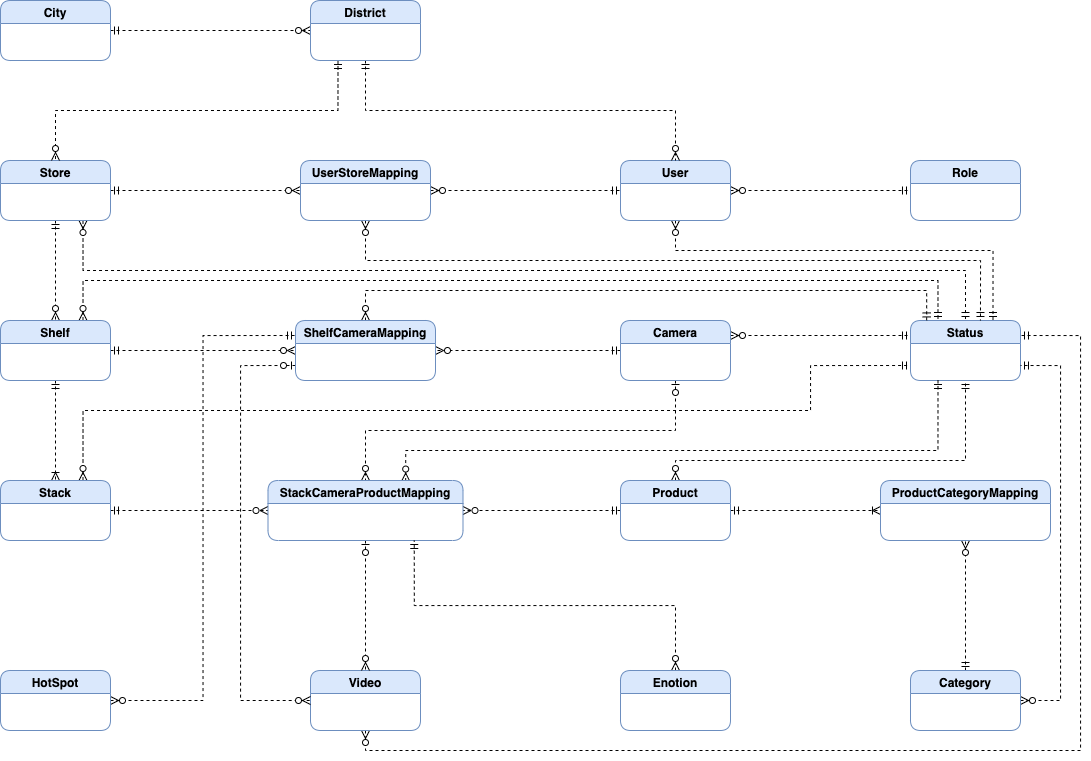

The diagram above was exported from draw.io. Its source (the exported page's mxGraphModel, read from the mxfile embedded in the PNG):
<mxGraphModel dx="1113" dy="1818" grid="1" gridSize="10" guides="1" tooltips="1" connect="1" arrows="1" fold="1" page="1" pageScale="1" pageWidth="850" pageHeight="1100" math="0" shadow="0" extFonts="Permanent Marker^https://fonts.googleapis.com/css?family=Permanent+Marker">
  <root>
    <mxCell id="0" />
    <mxCell id="1" parent="0" />
    <mxCell id="g-MOq-PgDIgf3kgnS9Nm-67" style="edgeStyle=orthogonalEdgeStyle;rounded=0;sketch=0;orthogonalLoop=1;jettySize=auto;html=1;exitX=0.5;exitY=1;exitDx=0;exitDy=0;entryX=0.5;entryY=0;entryDx=0;entryDy=0;shadow=0;startArrow=ERmandOne;startFill=0;endArrow=ERzeroToMany;endFill=1;dashed=1;" edge="1" parent="1" source="g-MOq-PgDIgf3kgnS9Nm-48" target="g-MOq-PgDIgf3kgnS9Nm-53">
      <mxGeometry relative="1" as="geometry" />
    </mxCell>
    <mxCell id="g-MOq-PgDIgf3kgnS9Nm-84" style="edgeStyle=orthogonalEdgeStyle;rounded=0;sketch=0;orthogonalLoop=1;jettySize=auto;html=1;exitX=1;exitY=0.5;exitDx=0;exitDy=0;entryX=0;entryY=0.5;entryDx=0;entryDy=0;shadow=0;startArrow=ERmandOne;startFill=0;endArrow=ERzeroToMany;endFill=1;dashed=1;" edge="1" parent="1" source="g-MOq-PgDIgf3kgnS9Nm-48" target="g-MOq-PgDIgf3kgnS9Nm-83">
      <mxGeometry relative="1" as="geometry" />
    </mxCell>
    <mxCell id="g-MOq-PgDIgf3kgnS9Nm-98" style="edgeStyle=orthogonalEdgeStyle;rounded=0;sketch=0;orthogonalLoop=1;jettySize=auto;html=1;exitX=0.75;exitY=1;exitDx=0;exitDy=0;entryX=0.5;entryY=0;entryDx=0;entryDy=0;shadow=0;startArrow=ERzeroToMany;startFill=1;endArrow=ERmandOne;endFill=0;dashed=1;" edge="1" parent="1" source="g-MOq-PgDIgf3kgnS9Nm-48" target="g-MOq-PgDIgf3kgnS9Nm-55">
      <mxGeometry relative="1" as="geometry" />
    </mxCell>
    <mxCell id="g-MOq-PgDIgf3kgnS9Nm-48" value="Store" style="swimlane;rounded=1;fillColor=#dae8fc;strokeColor=#6c8ebf;" vertex="1" parent="1">
      <mxGeometry x="110" y="110" width="110" height="60" as="geometry" />
    </mxCell>
    <mxCell id="g-MOq-PgDIgf3kgnS9Nm-65" style="edgeStyle=orthogonalEdgeStyle;rounded=0;sketch=0;orthogonalLoop=1;jettySize=auto;html=1;exitX=1;exitY=0.5;exitDx=0;exitDy=0;entryX=0;entryY=0.5;entryDx=0;entryDy=0;shadow=0;startArrow=ERzeroToMany;startFill=1;endArrow=ERmandOne;endFill=0;dashed=1;" edge="1" parent="1" source="g-MOq-PgDIgf3kgnS9Nm-49" target="g-MOq-PgDIgf3kgnS9Nm-52">
      <mxGeometry relative="1" as="geometry" />
    </mxCell>
    <mxCell id="g-MOq-PgDIgf3kgnS9Nm-108" style="edgeStyle=orthogonalEdgeStyle;rounded=0;sketch=0;orthogonalLoop=1;jettySize=auto;html=1;exitX=0.5;exitY=1;exitDx=0;exitDy=0;entryX=0.75;entryY=0;entryDx=0;entryDy=0;shadow=0;startArrow=ERzeroToMany;startFill=1;endArrow=ERmandOne;endFill=0;dashed=1;" edge="1" parent="1" source="g-MOq-PgDIgf3kgnS9Nm-49" target="g-MOq-PgDIgf3kgnS9Nm-55">
      <mxGeometry relative="1" as="geometry">
        <Array as="points">
          <mxPoint x="785" y="200" />
          <mxPoint x="1103" y="200" />
        </Array>
      </mxGeometry>
    </mxCell>
    <mxCell id="g-MOq-PgDIgf3kgnS9Nm-49" value="User" style="swimlane;rounded=1;fillColor=#dae8fc;strokeColor=#6c8ebf;" vertex="1" parent="1">
      <mxGeometry x="730" y="110" width="110" height="60" as="geometry" />
    </mxCell>
    <mxCell id="g-MOq-PgDIgf3kgnS9Nm-62" style="edgeStyle=orthogonalEdgeStyle;rounded=0;sketch=0;orthogonalLoop=1;jettySize=auto;html=1;exitX=1;exitY=0.5;exitDx=0;exitDy=0;entryX=0;entryY=0.5;entryDx=0;entryDy=0;shadow=0;startArrow=ERmandOne;startFill=0;endArrow=ERzeroToMany;endFill=1;dashed=1;" edge="1" parent="1" source="g-MOq-PgDIgf3kgnS9Nm-50" target="g-MOq-PgDIgf3kgnS9Nm-51">
      <mxGeometry relative="1" as="geometry" />
    </mxCell>
    <mxCell id="g-MOq-PgDIgf3kgnS9Nm-50" value="City" style="swimlane;rounded=1;fillColor=#dae8fc;strokeColor=#6c8ebf;" vertex="1" parent="1">
      <mxGeometry x="110" y="-50" width="110" height="60" as="geometry" />
    </mxCell>
    <mxCell id="g-MOq-PgDIgf3kgnS9Nm-63" style="edgeStyle=orthogonalEdgeStyle;rounded=0;sketch=0;orthogonalLoop=1;jettySize=auto;html=1;exitX=0.5;exitY=1;exitDx=0;exitDy=0;entryX=0.5;entryY=0;entryDx=0;entryDy=0;shadow=0;startArrow=ERmandOne;startFill=0;endArrow=ERzeroToMany;endFill=1;dashed=1;" edge="1" parent="1" source="g-MOq-PgDIgf3kgnS9Nm-51" target="g-MOq-PgDIgf3kgnS9Nm-49">
      <mxGeometry relative="1" as="geometry" />
    </mxCell>
    <mxCell id="g-MOq-PgDIgf3kgnS9Nm-64" style="edgeStyle=orthogonalEdgeStyle;rounded=0;sketch=0;orthogonalLoop=1;jettySize=auto;html=1;exitX=0.25;exitY=1;exitDx=0;exitDy=0;shadow=0;startArrow=ERmandOne;startFill=0;endArrow=ERzeroToMany;endFill=1;dashed=1;" edge="1" parent="1" source="g-MOq-PgDIgf3kgnS9Nm-51" target="g-MOq-PgDIgf3kgnS9Nm-48">
      <mxGeometry relative="1" as="geometry" />
    </mxCell>
    <mxCell id="g-MOq-PgDIgf3kgnS9Nm-51" value="District" style="swimlane;rounded=1;fillColor=#dae8fc;strokeColor=#6c8ebf;" vertex="1" parent="1">
      <mxGeometry x="420" y="-50" width="110" height="60" as="geometry" />
    </mxCell>
    <mxCell id="g-MOq-PgDIgf3kgnS9Nm-52" value="Role" style="swimlane;rounded=1;fillColor=#dae8fc;strokeColor=#6c8ebf;" vertex="1" parent="1">
      <mxGeometry x="1020" y="110" width="110" height="60" as="geometry" />
    </mxCell>
    <mxCell id="g-MOq-PgDIgf3kgnS9Nm-68" style="edgeStyle=orthogonalEdgeStyle;rounded=0;sketch=0;orthogonalLoop=1;jettySize=auto;html=1;exitX=0.5;exitY=1;exitDx=0;exitDy=0;shadow=0;startArrow=ERmandOne;startFill=0;endArrow=ERoneToMany;endFill=0;dashed=1;" edge="1" parent="1" source="g-MOq-PgDIgf3kgnS9Nm-53" target="g-MOq-PgDIgf3kgnS9Nm-54">
      <mxGeometry relative="1" as="geometry" />
    </mxCell>
    <mxCell id="g-MOq-PgDIgf3kgnS9Nm-80" style="edgeStyle=orthogonalEdgeStyle;rounded=0;sketch=0;orthogonalLoop=1;jettySize=auto;html=1;exitX=1;exitY=0.5;exitDx=0;exitDy=0;entryX=0;entryY=0.5;entryDx=0;entryDy=0;shadow=0;startArrow=ERmandOne;startFill=0;endArrow=ERzeroToMany;endFill=1;dashed=1;" edge="1" parent="1" source="g-MOq-PgDIgf3kgnS9Nm-53" target="g-MOq-PgDIgf3kgnS9Nm-77">
      <mxGeometry relative="1" as="geometry" />
    </mxCell>
    <mxCell id="g-MOq-PgDIgf3kgnS9Nm-99" style="edgeStyle=orthogonalEdgeStyle;rounded=0;sketch=0;orthogonalLoop=1;jettySize=auto;html=1;exitX=0.75;exitY=0;exitDx=0;exitDy=0;entryX=0.25;entryY=0;entryDx=0;entryDy=0;shadow=0;startArrow=ERzeroToMany;startFill=1;endArrow=ERmandOne;endFill=0;dashed=1;" edge="1" parent="1" source="g-MOq-PgDIgf3kgnS9Nm-53" target="g-MOq-PgDIgf3kgnS9Nm-55">
      <mxGeometry relative="1" as="geometry">
        <Array as="points">
          <mxPoint x="192" y="230" />
          <mxPoint x="1048" y="230" />
        </Array>
      </mxGeometry>
    </mxCell>
    <mxCell id="g-MOq-PgDIgf3kgnS9Nm-53" value="Shelf" style="swimlane;rounded=1;fillColor=#dae8fc;strokeColor=#6c8ebf;" vertex="1" parent="1">
      <mxGeometry x="110" y="270" width="110" height="60" as="geometry" />
    </mxCell>
    <mxCell id="g-MOq-PgDIgf3kgnS9Nm-82" style="edgeStyle=orthogonalEdgeStyle;rounded=0;sketch=0;orthogonalLoop=1;jettySize=auto;html=1;exitX=1;exitY=0.5;exitDx=0;exitDy=0;entryX=0;entryY=0.5;entryDx=0;entryDy=0;shadow=0;startArrow=ERmandOne;startFill=0;endArrow=ERzeroToMany;endFill=1;dashed=1;" edge="1" parent="1" source="g-MOq-PgDIgf3kgnS9Nm-54" target="g-MOq-PgDIgf3kgnS9Nm-76">
      <mxGeometry relative="1" as="geometry" />
    </mxCell>
    <mxCell id="g-MOq-PgDIgf3kgnS9Nm-105" style="edgeStyle=orthogonalEdgeStyle;rounded=0;sketch=0;orthogonalLoop=1;jettySize=auto;html=1;exitX=0.75;exitY=0;exitDx=0;exitDy=0;entryX=0;entryY=0.75;entryDx=0;entryDy=0;shadow=0;startArrow=ERzeroToMany;startFill=1;endArrow=ERmandOne;endFill=0;dashed=1;" edge="1" parent="1" source="g-MOq-PgDIgf3kgnS9Nm-54" target="g-MOq-PgDIgf3kgnS9Nm-55">
      <mxGeometry relative="1" as="geometry">
        <Array as="points">
          <mxPoint x="192" y="360" />
          <mxPoint x="920" y="360" />
          <mxPoint x="920" y="315" />
        </Array>
      </mxGeometry>
    </mxCell>
    <mxCell id="g-MOq-PgDIgf3kgnS9Nm-54" value="Stack" style="swimlane;rounded=1;fillColor=#dae8fc;strokeColor=#6c8ebf;" vertex="1" parent="1">
      <mxGeometry x="110" y="430" width="110" height="60" as="geometry" />
    </mxCell>
    <mxCell id="g-MOq-PgDIgf3kgnS9Nm-55" value="Status" style="swimlane;rounded=1;fillColor=#dae8fc;strokeColor=#6c8ebf;" vertex="1" parent="1">
      <mxGeometry x="1020" y="270" width="110" height="60" as="geometry" />
    </mxCell>
    <mxCell id="g-MOq-PgDIgf3kgnS9Nm-87" style="edgeStyle=orthogonalEdgeStyle;rounded=0;sketch=0;orthogonalLoop=1;jettySize=auto;html=1;exitX=0;exitY=0.5;exitDx=0;exitDy=0;entryX=1;entryY=0.5;entryDx=0;entryDy=0;shadow=0;startArrow=ERmandOne;startFill=0;endArrow=ERzeroToMany;endFill=1;dashed=1;" edge="1" parent="1" source="g-MOq-PgDIgf3kgnS9Nm-56" target="g-MOq-PgDIgf3kgnS9Nm-76">
      <mxGeometry relative="1" as="geometry" />
    </mxCell>
    <mxCell id="g-MOq-PgDIgf3kgnS9Nm-102" style="edgeStyle=orthogonalEdgeStyle;rounded=0;sketch=0;orthogonalLoop=1;jettySize=auto;html=1;exitX=0.5;exitY=0;exitDx=0;exitDy=0;entryX=0.5;entryY=1;entryDx=0;entryDy=0;shadow=0;startArrow=ERzeroToMany;startFill=1;endArrow=ERmandOne;endFill=0;dashed=1;" edge="1" parent="1" source="g-MOq-PgDIgf3kgnS9Nm-56" target="g-MOq-PgDIgf3kgnS9Nm-55">
      <mxGeometry relative="1" as="geometry">
        <Array as="points">
          <mxPoint x="785" y="410" />
          <mxPoint x="1075" y="410" />
        </Array>
      </mxGeometry>
    </mxCell>
    <mxCell id="g-MOq-PgDIgf3kgnS9Nm-111" style="edgeStyle=orthogonalEdgeStyle;rounded=0;sketch=0;orthogonalLoop=1;jettySize=auto;html=1;exitX=1;exitY=0.5;exitDx=0;exitDy=0;entryX=0;entryY=0.5;entryDx=0;entryDy=0;shadow=0;startArrow=ERmandOne;startFill=0;endArrow=ERoneToMany;endFill=0;dashed=1;" edge="1" parent="1" source="g-MOq-PgDIgf3kgnS9Nm-56" target="g-MOq-PgDIgf3kgnS9Nm-110">
      <mxGeometry relative="1" as="geometry" />
    </mxCell>
    <mxCell id="g-MOq-PgDIgf3kgnS9Nm-56" value="Product" style="swimlane;rounded=1;fillColor=#dae8fc;strokeColor=#6c8ebf;" vertex="1" parent="1">
      <mxGeometry x="730" y="430" width="110" height="60" as="geometry" />
    </mxCell>
    <mxCell id="g-MOq-PgDIgf3kgnS9Nm-112" style="edgeStyle=orthogonalEdgeStyle;rounded=0;sketch=0;orthogonalLoop=1;jettySize=auto;html=1;exitX=0.5;exitY=0;exitDx=0;exitDy=0;entryX=0.5;entryY=1;entryDx=0;entryDy=0;shadow=0;startArrow=ERmandOne;startFill=0;endArrow=ERzeroToMany;endFill=1;dashed=1;" edge="1" parent="1" source="g-MOq-PgDIgf3kgnS9Nm-57" target="g-MOq-PgDIgf3kgnS9Nm-110">
      <mxGeometry relative="1" as="geometry" />
    </mxCell>
    <mxCell id="g-MOq-PgDIgf3kgnS9Nm-113" style="edgeStyle=orthogonalEdgeStyle;rounded=0;sketch=0;orthogonalLoop=1;jettySize=auto;html=1;exitX=1;exitY=0.5;exitDx=0;exitDy=0;entryX=1;entryY=0.75;entryDx=0;entryDy=0;shadow=0;startArrow=ERzeroToMany;startFill=1;endArrow=ERmandOne;endFill=0;dashed=1;" edge="1" parent="1" source="g-MOq-PgDIgf3kgnS9Nm-57" target="g-MOq-PgDIgf3kgnS9Nm-55">
      <mxGeometry relative="1" as="geometry">
        <Array as="points">
          <mxPoint x="1170" y="650" />
          <mxPoint x="1170" y="315" />
        </Array>
      </mxGeometry>
    </mxCell>
    <mxCell id="g-MOq-PgDIgf3kgnS9Nm-57" value="Category" style="swimlane;rounded=1;fillColor=#dae8fc;strokeColor=#6c8ebf;" vertex="1" parent="1">
      <mxGeometry x="1020" y="620" width="110" height="60" as="geometry" />
    </mxCell>
    <mxCell id="g-MOq-PgDIgf3kgnS9Nm-81" style="edgeStyle=orthogonalEdgeStyle;rounded=0;sketch=0;orthogonalLoop=1;jettySize=auto;html=1;exitX=0;exitY=0.5;exitDx=0;exitDy=0;entryX=1;entryY=0.5;entryDx=0;entryDy=0;shadow=0;startArrow=ERmandOne;startFill=0;endArrow=ERzeroToMany;endFill=1;dashed=1;" edge="1" parent="1" source="g-MOq-PgDIgf3kgnS9Nm-58" target="g-MOq-PgDIgf3kgnS9Nm-77">
      <mxGeometry relative="1" as="geometry" />
    </mxCell>
    <mxCell id="g-MOq-PgDIgf3kgnS9Nm-86" style="edgeStyle=orthogonalEdgeStyle;rounded=0;sketch=0;orthogonalLoop=1;jettySize=auto;html=1;exitX=0.5;exitY=1;exitDx=0;exitDy=0;entryX=0.5;entryY=0;entryDx=0;entryDy=0;shadow=0;startArrow=ERzeroToOne;startFill=1;endArrow=ERzeroToMany;endFill=1;dashed=1;" edge="1" parent="1" source="g-MOq-PgDIgf3kgnS9Nm-58" target="g-MOq-PgDIgf3kgnS9Nm-76">
      <mxGeometry relative="1" as="geometry" />
    </mxCell>
    <mxCell id="g-MOq-PgDIgf3kgnS9Nm-100" style="edgeStyle=orthogonalEdgeStyle;rounded=0;sketch=0;orthogonalLoop=1;jettySize=auto;html=1;exitX=1;exitY=0.25;exitDx=0;exitDy=0;entryX=0;entryY=0.25;entryDx=0;entryDy=0;shadow=0;startArrow=ERzeroToMany;startFill=1;endArrow=ERmandOne;endFill=0;dashed=1;" edge="1" parent="1" source="g-MOq-PgDIgf3kgnS9Nm-58" target="g-MOq-PgDIgf3kgnS9Nm-55">
      <mxGeometry relative="1" as="geometry" />
    </mxCell>
    <mxCell id="g-MOq-PgDIgf3kgnS9Nm-58" value="Camera" style="swimlane;rounded=1;fillColor=#dae8fc;strokeColor=#6c8ebf;" vertex="1" parent="1">
      <mxGeometry x="730" y="270" width="110" height="60" as="geometry" />
    </mxCell>
    <mxCell id="g-MOq-PgDIgf3kgnS9Nm-109" style="edgeStyle=orthogonalEdgeStyle;rounded=0;sketch=0;orthogonalLoop=1;jettySize=auto;html=1;exitX=0.5;exitY=1;exitDx=0;exitDy=0;entryX=1;entryY=0.25;entryDx=0;entryDy=0;shadow=0;startArrow=ERzeroToMany;startFill=1;endArrow=ERmandOne;endFill=0;dashed=1;" edge="1" parent="1" source="g-MOq-PgDIgf3kgnS9Nm-74" target="g-MOq-PgDIgf3kgnS9Nm-55">
      <mxGeometry relative="1" as="geometry">
        <Array as="points">
          <mxPoint x="475" y="700" />
          <mxPoint x="1190" y="700" />
          <mxPoint x="1190" y="285" />
        </Array>
      </mxGeometry>
    </mxCell>
    <mxCell id="g-MOq-PgDIgf3kgnS9Nm-74" value="Video" style="swimlane;rounded=1;fillColor=#dae8fc;strokeColor=#6c8ebf;" vertex="1" parent="1">
      <mxGeometry x="420" y="620" width="110" height="60" as="geometry" />
    </mxCell>
    <mxCell id="g-MOq-PgDIgf3kgnS9Nm-88" style="edgeStyle=orthogonalEdgeStyle;rounded=0;sketch=0;orthogonalLoop=1;jettySize=auto;html=1;exitX=0.5;exitY=1;exitDx=0;exitDy=0;entryX=0.5;entryY=0;entryDx=0;entryDy=0;shadow=0;startArrow=ERzeroToOne;startFill=1;endArrow=ERzeroToMany;endFill=1;dashed=1;" edge="1" parent="1" source="g-MOq-PgDIgf3kgnS9Nm-76" target="g-MOq-PgDIgf3kgnS9Nm-74">
      <mxGeometry relative="1" as="geometry" />
    </mxCell>
    <mxCell id="g-MOq-PgDIgf3kgnS9Nm-104" style="edgeStyle=orthogonalEdgeStyle;rounded=0;sketch=0;orthogonalLoop=1;jettySize=auto;html=1;exitX=0.706;exitY=0.009;exitDx=0;exitDy=0;entryX=0.25;entryY=1;entryDx=0;entryDy=0;shadow=0;startArrow=ERzeroToMany;startFill=1;endArrow=ERmandOne;endFill=0;exitPerimeter=0;dashed=1;" edge="1" parent="1" source="g-MOq-PgDIgf3kgnS9Nm-76" target="g-MOq-PgDIgf3kgnS9Nm-55">
      <mxGeometry relative="1" as="geometry">
        <Array as="points">
          <mxPoint x="515" y="400" />
          <mxPoint x="1048" y="400" />
        </Array>
      </mxGeometry>
    </mxCell>
    <mxCell id="g-MOq-PgDIgf3kgnS9Nm-76" value="StackCameraProductMapping" style="swimlane;rounded=1;fillColor=#dae8fc;strokeColor=#6c8ebf;" vertex="1" parent="1">
      <mxGeometry x="377.5" y="430" width="195" height="60" as="geometry" />
    </mxCell>
    <mxCell id="g-MOq-PgDIgf3kgnS9Nm-93" style="edgeStyle=orthogonalEdgeStyle;rounded=0;sketch=0;orthogonalLoop=1;jettySize=auto;html=1;exitX=0;exitY=0.75;exitDx=0;exitDy=0;shadow=0;startArrow=ERzeroToOne;startFill=1;endArrow=ERzeroToMany;endFill=1;dashed=1;" edge="1" parent="1" source="g-MOq-PgDIgf3kgnS9Nm-77">
      <mxGeometry relative="1" as="geometry">
        <mxPoint x="420" y="650" as="targetPoint" />
        <Array as="points">
          <mxPoint x="350" y="315" />
          <mxPoint x="350" y="650" />
        </Array>
      </mxGeometry>
    </mxCell>
    <mxCell id="g-MOq-PgDIgf3kgnS9Nm-101" style="edgeStyle=orthogonalEdgeStyle;rounded=0;sketch=0;orthogonalLoop=1;jettySize=auto;html=1;exitX=0.5;exitY=0;exitDx=0;exitDy=0;entryX=0.147;entryY=0.007;entryDx=0;entryDy=0;entryPerimeter=0;shadow=0;startArrow=ERzeroToMany;startFill=1;endArrow=ERmandOne;endFill=0;dashed=1;" edge="1" parent="1" source="g-MOq-PgDIgf3kgnS9Nm-77" target="g-MOq-PgDIgf3kgnS9Nm-55">
      <mxGeometry relative="1" as="geometry">
        <Array as="points">
          <mxPoint x="475" y="240" />
          <mxPoint x="1036" y="240" />
        </Array>
      </mxGeometry>
    </mxCell>
    <mxCell id="g-MOq-PgDIgf3kgnS9Nm-77" value="ShelfCameraMapping" style="swimlane;rounded=1;fillColor=#dae8fc;strokeColor=#6c8ebf;" vertex="1" parent="1">
      <mxGeometry x="405" y="270" width="140" height="60" as="geometry" />
    </mxCell>
    <mxCell id="09C0ujnml3BIqpC5Dqen-2" style="edgeStyle=orthogonalEdgeStyle;rounded=0;sketch=0;orthogonalLoop=1;jettySize=auto;html=1;exitX=1;exitY=0.5;exitDx=0;exitDy=0;entryX=0;entryY=0.25;entryDx=0;entryDy=0;shadow=0;startArrow=ERzeroToMany;startFill=1;endArrow=ERmandOne;endFill=0;strokeWidth=1;fontSize=18;dashed=1;" edge="1" parent="1" source="g-MOq-PgDIgf3kgnS9Nm-78" target="g-MOq-PgDIgf3kgnS9Nm-77">
      <mxGeometry relative="1" as="geometry" />
    </mxCell>
    <mxCell id="g-MOq-PgDIgf3kgnS9Nm-78" value="HotSpot" style="swimlane;rounded=1;fillColor=#dae8fc;strokeColor=#6c8ebf;" vertex="1" parent="1">
      <mxGeometry x="110" y="620" width="110" height="60" as="geometry" />
    </mxCell>
    <mxCell id="09C0ujnml3BIqpC5Dqen-5" style="edgeStyle=orthogonalEdgeStyle;rounded=0;sketch=0;orthogonalLoop=1;jettySize=auto;html=1;exitX=0.5;exitY=0;exitDx=0;exitDy=0;entryX=0.75;entryY=1;entryDx=0;entryDy=0;shadow=0;startArrow=ERzeroToMany;startFill=1;endArrow=ERmandOne;endFill=0;strokeWidth=1;fontSize=18;dashed=1;" edge="1" parent="1" source="g-MOq-PgDIgf3kgnS9Nm-79" target="g-MOq-PgDIgf3kgnS9Nm-76">
      <mxGeometry relative="1" as="geometry" />
    </mxCell>
    <mxCell id="g-MOq-PgDIgf3kgnS9Nm-79" value="Enotion" style="swimlane;rounded=1;fillColor=#dae8fc;strokeColor=#6c8ebf;" vertex="1" parent="1">
      <mxGeometry x="730" y="620" width="110" height="60" as="geometry" />
    </mxCell>
    <mxCell id="g-MOq-PgDIgf3kgnS9Nm-85" style="edgeStyle=orthogonalEdgeStyle;rounded=0;sketch=0;orthogonalLoop=1;jettySize=auto;html=1;exitX=1;exitY=0.5;exitDx=0;exitDy=0;entryX=0;entryY=0.5;entryDx=0;entryDy=0;shadow=0;startArrow=ERzeroToMany;startFill=1;endArrow=ERmandOne;endFill=0;dashed=1;" edge="1" parent="1" source="g-MOq-PgDIgf3kgnS9Nm-83" target="g-MOq-PgDIgf3kgnS9Nm-49">
      <mxGeometry relative="1" as="geometry" />
    </mxCell>
    <mxCell id="g-MOq-PgDIgf3kgnS9Nm-107" style="edgeStyle=orthogonalEdgeStyle;rounded=0;sketch=0;orthogonalLoop=1;jettySize=auto;html=1;exitX=0.5;exitY=1;exitDx=0;exitDy=0;entryX=0.636;entryY=0;entryDx=0;entryDy=0;entryPerimeter=0;shadow=0;startArrow=ERzeroToMany;startFill=1;endArrow=ERmandOne;endFill=0;dashed=1;" edge="1" parent="1" source="g-MOq-PgDIgf3kgnS9Nm-83" target="g-MOq-PgDIgf3kgnS9Nm-55">
      <mxGeometry relative="1" as="geometry">
        <Array as="points">
          <mxPoint x="475" y="210" />
          <mxPoint x="1090" y="210" />
        </Array>
      </mxGeometry>
    </mxCell>
    <mxCell id="g-MOq-PgDIgf3kgnS9Nm-83" value="UserStoreMapping" style="swimlane;rounded=1;fillColor=#dae8fc;strokeColor=#6c8ebf;" vertex="1" parent="1">
      <mxGeometry x="410" y="110" width="130" height="60" as="geometry" />
    </mxCell>
    <mxCell id="g-MOq-PgDIgf3kgnS9Nm-110" value="ProductCategoryMapping" style="swimlane;rounded=1;fillColor=#dae8fc;strokeColor=#6c8ebf;" vertex="1" parent="1">
      <mxGeometry x="990" y="430" width="170" height="60" as="geometry" />
    </mxCell>
  </root>
</mxGraphModel>